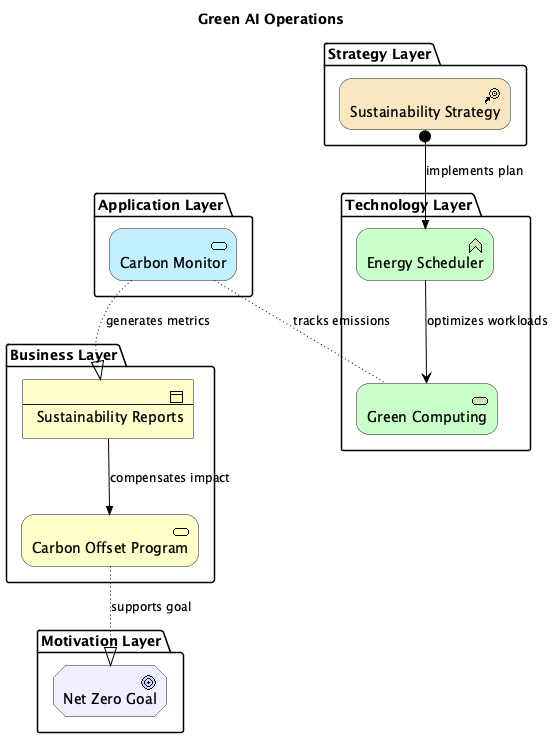

The diagram above was rendered by PlantUML. Its source (embedded in the PNG):
@startuml
!include <archimate/Archimate>

title Green AI Operations

' Description: Shows carbon footprint monitoring, energy-efficient scheduling, sustainable computing


package "Application Layer" {
  Application_Service(carbon_monitor, "Carbon Monitor")
}

package "Technology Layer" {
  Technology_Function(energy_scheduler, "Energy Scheduler")
  Technology_Service(green_compute, "Green Computing")
}

package "Business Layer" {
  Business_Object(sustain_report, "Sustainability Reports")
  Business_Service(carbon_offset, "Carbon Offset Program")
}

package "Motivation Layer" {
  Motivation_Goal(environmental_goal, "Net Zero Goal")
}

package "Strategy Layer" {
  Strategy_CourseOfAction(green_strategy, "Sustainability Strategy")
}


' Relationships
Rel_Access(carbon_monitor, green_compute, "tracks emissions")
Rel_Serving(energy_scheduler, green_compute, "optimizes workloads")
Rel_Realization(carbon_monitor, sustain_report, "generates metrics")
Rel_Triggering(sustain_report, carbon_offset, "compensates impact")
Rel_Realization(carbon_offset, environmental_goal, "supports goal")
Rel_Assignment(green_strategy, energy_scheduler, "implements plan")

@enduml